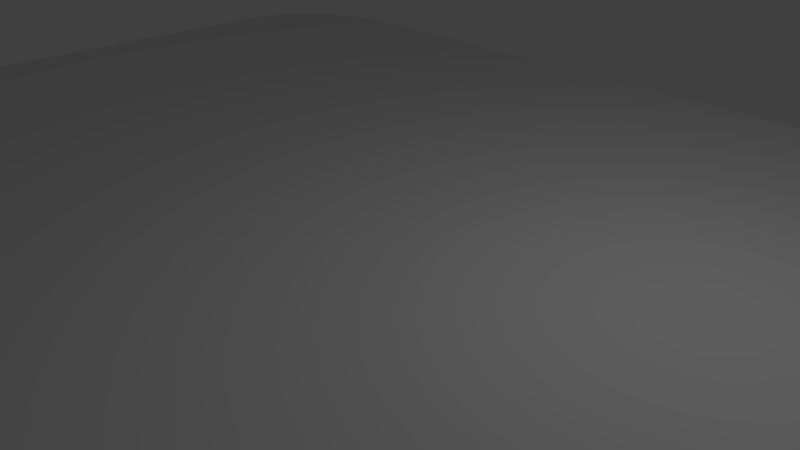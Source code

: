 # Source: test7.blend  (saved by Blender 2.79.0; exported with 4.5.12 LTS)
import bpy
from mathutils import Matrix  # noqa: F401  (used for matrix-valued properties, if any)

bpy.ops.wm.read_factory_settings(use_empty=True)
scene = bpy.context.scene
scene.name = 'Scene'

# ---- collections
col_collection_1 = bpy.data.collections.new('Collection 1'); scene.collection.children.link(col_collection_1)

# ---- materials (node trees are filled in below, after node groups)
mat_material = bpy.data.materials.new('Material')
mat_material.alpha_threshold = 0.0
mat_material.use_transparent_shadow = False
mat_material.roughness = 0.5
mat_material.line_color = (0.0, 0.0, 0.0, 1.0)

# ---- material node trees

# ---- world
world_world = bpy.data.worlds.new('World'); scene.world = world_world
world_world.color = (0.05088, 0.05088, 0.05088)
world_world.use_sun_shadow = False
world_world.sun_shadow_jitter_overblur = 0.0
world_world.cycles.sampling_method = 'MANUAL'

# ---- cameras
cam_camera = bpy.data.cameras.new('Camera')
cam_camera.clip_end = 100.0
cam_camera.lens = 35.0
cam_camera.sensor_width = 32.0
cam_camera.sensor_height = 18.0
cam_camera.ortho_scale = 7.314
cam_camera.dof.focus_distance = 0.0
cam_camera.dof.aperture_fstop = 128.0

# ---- lights
light_lamp = bpy.data.lights.new('Lamp', 'POINT')
light_lamp.transmission_factor = 0.0
light_lamp.cutoff_distance = 30.0
light_lamp.energy = 100.0
light_lamp.shadow_buffer_clip_start = 1.001
light_lamp.shadow_soft_size = 0.1
light_lamp.shadow_maximum_resolution = 0.006
light_lamp.use_absolute_resolution = True

# ---- meshes
me_cube = bpy.data.meshes.new('Cube')
me_cube.from_pydata([(0.5, -0.5, -0.5), (-0.5, -0.5, -0.5), (0.5, -0.5, 0.5), (-0.5, -0.5, 0.5), (-0.5, 0.3644, -0.5), (-0.3644, 0.5, -0.5), (-0.4974, 0.3908, -0.5), (-0.4897, 0.4163, -0.5), (-0.4771, 0.4397, -0.5), (-0.4603, 0.4603, -0.5), (-0.4397, 0.4771, -0.5), (-0.4163, 0.4897, -0.5), (-0.3908, 0.4974, -0.5), (-0.3644, 0.5, 0.5), (-0.5, 0.3644, 0.5), (-0.3908, 0.4974, 0.5), (-0.4163, 0.4897, 0.5), (-0.4397, 0.4771, 0.5), (-0.4603, 0.4603, 0.5), (-0.4771, 0.4397, 0.5), (-0.4897, 0.4163, 0.5), (-0.4974, 0.3908, 0.5), (-0.4974, 0.3908, 0.5), (-0.4897, 0.4163, 0.5), (-0.4771, 0.4397, 0.5), (-0.4603, 0.4603, 0.5), (-0.4397, 0.4771, 0.5), (-0.4163, 0.4897, 0.5), (-0.3908, 0.4974, 0.5), (-0.5, 0.3644, 0.5), (-0.3644, 0.5, 0.5), (-0.3908, 0.4974, -0.5), (-0.4163, 0.4897, -0.5), (-0.4397, 0.4771, -0.5), (-0.4603, 0.4603, -0.5), (-0.4771, 0.4397, -0.5), (-0.4897, 0.4163, -0.5), (-0.4974, 0.3908, -0.5), (-0.3644, 0.5, -0.5), (-0.5, 0.3644, -0.5), (0.368, 0.5, -0.5), (0.5, 0.368, -0.5), (0.3974, 0.4967, -0.5), (0.4253, 0.4869, -0.5), (0.4503, 0.4712, -0.5), (0.4712, 0.4503, -0.5), (0.4869, 0.4253, -0.5), (0.4967, 0.3974, -0.5), (0.5, 0.368, 0.5), (0.368, 0.5, 0.5), (0.4967, 0.3974, 0.5), (0.4869, 0.4253, 0.5), (0.4712, 0.4503, 0.5), (0.4503, 0.4712, 0.5), (0.4253, 0.4869, 0.5), (0.3974, 0.4967, 0.5)], [], [(1, 3, 14, 4), (49, 40, 5, 13), (0, 2, 3, 1), (41, 48, 2, 0), (48, 50, 51, 52, 53, 54, 55, 49, 13, 15, 16, 17, 18, 19, 20, 21, 14, 3, 2), (39, 29, 22, 37), (37, 22, 23, 36), (36, 23, 24, 35), (35, 24, 25, 34), (34, 25, 26, 33), (33, 26, 27, 32), (32, 27, 28, 31), (31, 28, 30, 38), (40, 49, 55, 42), (42, 55, 54, 43), (43, 54, 53, 44), (44, 53, 52, 45), (45, 52, 51, 46), (46, 51, 50, 47), (47, 50, 48, 41), (40, 42, 43, 44, 45, 46, 47, 41, 0, 1, 4, 6, 7, 8, 9, 10, 11, 12, 5)])
me_cube.polygons.foreach_set('use_smooth', [0, 0, 0, 0, 0, 1, 1, 1, 1, 1, 1, 1, 1, 0, 0, 0, 0, 0, 0, 0, 0])
me_cube.materials.append(mat_material)
me_cube.use_remesh_preserve_volume = False
me_cube.use_remesh_preserve_attributes = False
me_cube.use_mirror_vertex_groups = False
me_cube.update()

# ---- objects
ob_cube = bpy.data.objects.new('Cube', me_cube)
ob_lamp = bpy.data.objects.new('Lamp', light_lamp)
ob_camera = bpy.data.objects.new('Camera', cam_camera)

# ---- transforms, parenting, visibility, modifiers, constraints
ob_cube.location = (0.0, 0.0, 0.0)
ob_cube.scale = (20.0, 14.4, 1.0)
ob_cube.lock_rotations_4d = False
ob_cube.empty_display_type = 'ARROWS'
ob_cube.lineart.crease_threshold = 0.0
ob_lamp.location = (4.076, 1.005, 5.904)
ob_lamp.rotation_euler = (0.6503, 0.05522, 1.866)
ob_lamp.lock_rotations_4d = False
ob_lamp.empty_display_type = 'ARROWS'
ob_lamp.color = (0.0, 0.0, 0.0, 0.0)
ob_lamp.lineart.crease_threshold = 0.0
ob_camera.location = (7.481, -6.508, 5.344)
ob_camera.rotation_euler = (1.109, 0.0, 0.8149)
ob_camera.lock_rotations_4d = False
ob_camera.empty_display_type = 'ARROWS'
ob_camera.color = (0.0, 0.0, 0.0, 0.0)
ob_camera.display_type = 'WIRE'
ob_camera.lineart.crease_threshold = 0.0

# ---- collection membership
col_collection_1.objects.link(ob_cube)
col_collection_1.objects.link(ob_lamp)
col_collection_1.objects.link(ob_camera)

# ---- scene / render settings (as saved in the file)
scene.camera = ob_camera
scene.frame_start = 1; scene.frame_end = 250; scene.frame_set(1)
scene.render.engine = 'BLENDER_EEVEE_NEXT'
scene.render.resolution_percentage = 50
scene.render.dither_intensity = 0.0
scene.cycles.use_denoising = False
scene.cycles.samples = 128
scene.cycles.sampling_pattern = 'TABULATED_SOBOL'
scene.cycles.use_adaptive_sampling = False
scene.cycles.use_light_tree = False
scene.cycles.blur_glossy = 0.0
scene.cycles.sample_clamp_indirect = 0.0
scene.view_settings.view_transform = 'Standard'
bpy.context.view_layer.update()

